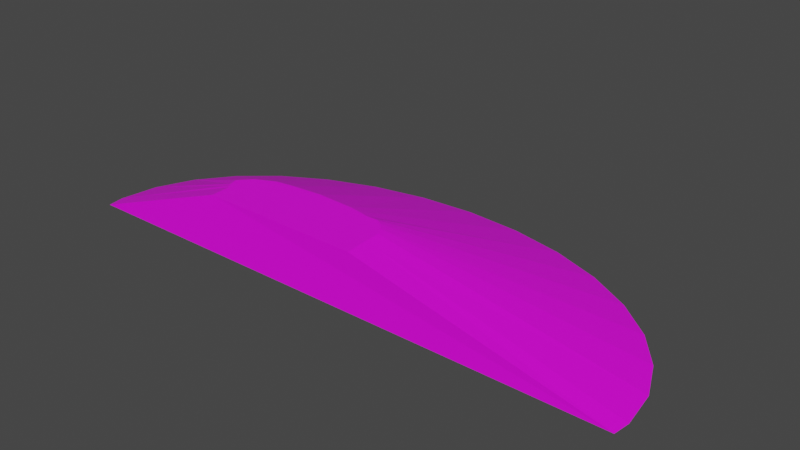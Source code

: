 # Source: terrain_gentle_hill_145.blend  (saved by Blender 3.0.42; exported with 4.5.12 LTS)
import bpy
from mathutils import Matrix  # noqa: F401  (used for matrix-valued properties, if any)

bpy.ops.wm.read_factory_settings(use_empty=True)
scene = bpy.context.scene
scene.name = 'Scene'

# ---- collections
col_collection = bpy.data.collections.new('Collection'); scene.collection.children.link(col_collection)

# ---- images (referenced by path relative to the original .blend; pixels are not part of the script)
import os
ASSET_DIR = os.environ.get("B2B_ASSET_DIR", "")  # directory of the original .blend (textures are referenced by path, not embedded)
HERE = os.path.dirname(os.path.abspath(__file__))  # packed textures are extracted next to this script under _unpacked/

def load_image(name, relpath, width, height, colorspace="sRGB"):
    """Load a texture the original file referenced (path relative to the .blend, or extracted next to this script)."""
    p = next((c for c in (os.path.join(HERE, relpath), os.path.join(ASSET_DIR, relpath)) if relpath and os.path.exists(c)), "")
    if p:
        img = bpy.data.images.load(p, check_existing=True)
        img.name = name
    else:  # same state as the original file: an image datablock whose file is absent (Cycles renders it pink)
        img = bpy.data.images.new(name, width, height)
        img.source = "FILE"
        img.filepath = "//" + (relpath or name)
    img.colorspace_settings.name = colorspace
    return img
img_background_jpg = load_image('background.jpg', 'background.jpg', 1024, 1024, 'sRGB')

# ---- materials (node trees are filled in below, after node groups)
mat_material_001 = bpy.data.materials.new('Material.001')
mat_material_001.use_transparent_shadow = False

# ---- material node trees
mat_material_001.use_nodes = True; mat_material_001.node_tree.nodes.clear()
_N = mat_material_001.node_tree.nodes; _L = mat_material_001.node_tree.links
n0 = _N.new('ShaderNodeBsdfPrincipled'); n0.name = 'Principled BSDF'; n0.location = (10, 300)
n0.distribution = 'GGX'
n0.subsurface_method = 'RANDOM_WALK_SKIN'
n0.inputs[3].default_value = 1.45
n0.inputs[27].default_value = (0.0, 0.0, 0.0, 1.0)
n0.inputs[28].default_value = 1.0
n1 = _N.new('ShaderNodeOutputMaterial'); n1.name = 'Material Output'; n1.location = (300, 300)
n2 = _N.new('ShaderNodeTexImage'); n2.name = 'Image Texture'; n2.location = (-417, 56)
n2.image = img_background_jpg
_L.new(n0.outputs[0], n1.inputs[0])
_L.new(n2.outputs[0], n0.inputs[0])
n1.is_active_output = True

# ---- world
world_world = bpy.data.worlds.new('World'); scene.world = world_world
world_world.use_nodes = True; world_world.node_tree.nodes.clear()
_N = world_world.node_tree.nodes; _L = world_world.node_tree.links
n0 = _N.new('ShaderNodeOutputWorld'); n0.name = 'World Output'; n0.location = (300, 300)
n1 = _N.new('ShaderNodeBackground'); n1.name = 'Background'; n1.location = (10, 300)
n1.inputs[0].default_value = (0.05088, 0.05088, 0.05088, 1.0)
_L.new(n1.outputs[0], n0.inputs[0])
n0.is_active_output = True
world_world.color = (0.05088, 0.05088, 0.05088)
world_world.use_sun_shadow = False
world_world.sun_shadow_jitter_overblur = 0.0

# ---- meshes
me_cylinder = bpy.data.meshes.new('Cylinder')
me_cylinder.from_pydata([(0.08338, 0.668, -1.0), (0.01213, -0.09467, 0.9999), (0.2785, 0.6487, -1.0), (0.05075, -0.1033, 0.9999), (0.4661, 0.5918, -1.0), (0.09101, -0.1149, 0.9999), (0.639, 0.4994, -1.0), (0.1168, -0.1134, 0.9999), (0.7905, 0.3751, -1.0), (0.1328, -0.113, 0.9999), (0.9149, 0.2235, -1.0), (0.1545, -0.131, 0.9999), (1.007, 0.05064, -1.0), (0.1804, -0.167, 0.9999), (1.064, -0.1369, -1.0), (0.1936, -0.2087, 0.9999), (1.083, -0.332, -1.0), (0.1951, -0.289, 0.9999), (-0.9166, -0.332, -1.0), (-0.3753, -0.2964, 0.9999), (-0.8974, -0.1369, -1.0), (-0.383, -0.2814, 0.9999), (-0.8405, 0.05064, -1.0), (-0.3896, -0.2649, 0.9999), (-0.7481, 0.2235, -1.0), (-0.3975, -0.2239, 0.9999), (-0.6237, 0.3751, -1.0), (-0.3574, -0.162, 0.9999), (-0.4722, 0.4994, -1.0), (-0.2919, -0.1151, 0.9999), (-0.2993, 0.5918, -1.0), (-0.2261, -0.1005, 0.9999), (-0.1117, 0.6487, -1.0), (-0.1188, -0.08712, 0.9999), (0.2004, -0.4078, 0.9999), (1.075, -0.4172, -1.0), (-0.3722, -0.4001, 1.005), (-0.9082, -0.4172, -1.0)], [], [(0, 1, 3, 2), (2, 3, 5, 4), (4, 5, 7, 6), (6, 7, 9, 8), (8, 9, 11, 10), (10, 11, 13, 12), (12, 13, 15, 14), (14, 15, 17, 16), (35, 16, 17, 34), (36, 19, 18, 37), (18, 19, 21, 20), (20, 21, 23, 22), (22, 23, 25, 24), (24, 25, 27, 26), (26, 27, 29, 28), (28, 29, 31, 30), (34, 17, 15, 13, 11, 9, 7, 5, 3, 1, 33, 31, 29, 27, 25, 23, 21, 19, 36), (30, 31, 33, 32), (32, 33, 1, 0), (18, 20, 22, 24, 26, 28, 30, 32, 0, 2, 4, 6, 8, 10, 12, 14, 16, 35, 37), (36, 37, 35, 34)])
_uv = me_cylinder.uv_layers.new(name='UVMap')
_uv.uv.foreach_set('vector', [0.4836, 0.3506, 0.5645, 0.8529, 0.5555, 0.8548, 0.4378, 0.3581, 0.4378, 0.3581, 0.5555, 0.8548, 0.546, 0.857, 0.3939, 0.3686, 0.3939, 0.3686, 0.546, 0.857, 0.54, 0.8577, 0.3537, 0.3817, 0.3537, 0.3817, 0.54, 0.8577, 0.5362, 0.8581, 0.3188, 0.3968, 0.4698, 0.3619, 0.3919, 0.8686, 0.3866, 0.8669, 0.4283, 0.3536, 0.4283, 0.3536, 0.3866, 0.8669, 0.3769, 0.8653, 0.3834, 0.3487, 0.3834, 0.3487, 0.3769, 0.8653, 0.3666, 0.865, 0.337, 0.3474, 0.337, 0.3474, 0.3666, 0.865, 0.3479, 0.8665, 0.2908, 0.3497, 0.2714, 0.3523, 0.2908, 0.3497, 0.3479, 0.8665, 0.3201, 0.8686, 0.4748, 0.7782, 0.4594, 0.7594, 0.8282, 0.4334, 0.8411, 0.4483, 0.5447, 0.4863, 0.5402, 0.9786, 0.5369, 0.9781, 0.4983, 0.4879, 0.1366, 0.9596, 0.5495, 0.6925, 0.5509, 0.6959, 0.1619, 0.9982, 0.5226, 0.4625, 0.6035, 0.9485, 0.5942, 0.948, 0.4789, 0.4685, 0.4574, 0.49, 0.5727, 0.9695, 0.5568, 0.9721, 0.4176, 0.498, 0.6598, 0.3799, 0.6598, 0.873, 0.6441, 0.871, 0.6233, 0.3738, 0.7034, 0.3309, 0.7242, 0.828, 0.7086, 0.8287, 0.6621, 0.3281, 0.4994, 0.8347, 0.4712, 0.8331, 0.4521, 0.8324, 0.4423, 0.8292, 0.4338, 0.8229, 0.4296, 0.8177, 0.4297, 0.8139, 0.4302, 0.8078, 0.4276, 0.7982, 0.4256, 0.789, 0.4243, 0.7579, 0.4278, 0.7324, 0.4315, 0.7168, 0.4428, 0.7014, 0.4576, 0.6921, 0.4673, 0.6941, 0.4712, 0.6957, 0.4748, 0.6976, 0.4994, 0.6987, 0.6621, 0.3281, 0.7086, 0.8287, 0.6832, 0.8308, 0.6176, 0.3289, 0.6176, 0.3289, 0.6832, 0.8308, 0.6524, 0.8354, 0.5715, 0.3331, 0.01428, 0.9824, 0.01485, 0.9825, 0.01539, 0.9826, 0.01589, 0.9829, 0.01633, 0.9833, 0.01669, 0.9837, 0.01696, 0.9842, 0.01712, 0.9847, 0.01718, 0.9853, 0.01712, 0.9859, 0.01696, 0.9864, 0.01669, 0.9869, 0.01633, 0.9873, 0.01589, 0.9877, 0.01539, 0.988, 0.01485, 0.9881, 0.01428, 0.9882, 0.01404, 0.9882, 0.01404, 0.9824, 0.3438, 0.0, 0.4711, 0.4763, 0.0, 0.4763, 0.2078, 0.001146])
me_cylinder.materials.append(mat_material_001)
me_cylinder.use_remesh_fix_poles = True
me_cylinder.use_remesh_preserve_attributes = False
me_cylinder.update()

# ---- objects
ob_terrain_gentle_hill__145 = bpy.data.objects.new('terrain Gentle Hill #145', me_cylinder)

# ---- transforms, parenting, visibility, modifiers, constraints
ob_terrain_gentle_hill__145.location = (0.0, 0.0, 0.0)
ob_terrain_gentle_hill__145.scale = (4.0, 2.765, 0.3937)

# ---- collection membership
col_collection.objects.link(ob_terrain_gentle_hill__145)

# ---- scene / render settings (as saved in the file)
scene.frame_start = 1; scene.frame_end = 250; scene.frame_set(1)
scene.render.engine = 'BLENDER_EEVEE_NEXT'
scene.cycles.sampling_pattern = 'TABULATED_SOBOL'
scene.cycles.use_light_tree = False
scene.view_settings.view_transform = 'Filmic'
bpy.context.view_layer.update()

# ---- added for rendering (the .blend has no active camera and no usable light): camera, sun
cam_auto = bpy.data.cameras.new('AutoCamera')
cam_auto.lens = 50.0
cam_auto.sensor_width = 36.0
cam_auto.clip_end = 1000.0
ob_auto_camera = bpy.data.objects.new('AutoCamera', cam_auto)
scene.collection.objects.link(ob_auto_camera)
ob_auto_camera.location = (8.27232, -9.17986, 6.35192)
ob_auto_camera.rotation_euler = (1.09748, -7.21219e-08, 0.694738)
scene.camera = ob_auto_camera
light_auto_sun = bpy.data.lights.new('AutoSun', 'SUN')
light_auto_sun.energy = 3.0
light_auto_sun.angle = 0.0523599
ob_auto_sun = bpy.data.objects.new('AutoSun', light_auto_sun)
scene.collection.objects.link(ob_auto_sun)
ob_auto_sun.rotation_euler = (0.872665, 0.174533, 0.523599)
bpy.context.view_layer.update()
